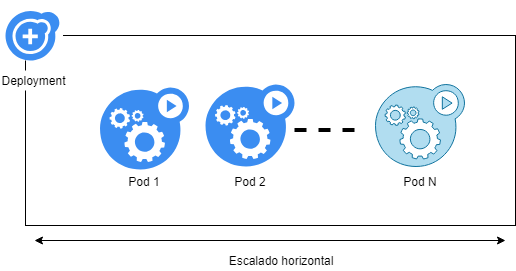

The diagram above was exported from draw.io. Its source (the exported page's mxGraphModel, read from the mxfile embedded in the PNG):
<mxGraphModel dx="754" dy="427" grid="1" gridSize="10" guides="1" tooltips="1" connect="1" arrows="1" fold="1" page="1" pageScale="1" pageWidth="827" pageHeight="1169" background="#ffffff" math="0" shadow="0">
  <root>
    <mxCell id="0" />
    <mxCell id="1" parent="0" />
    <mxCell id="KXkExTDbDBIyBRrhDXNA-12" value="" style="rounded=0;whiteSpace=wrap;html=1;fillColor=none;" vertex="1" parent="1">
      <mxGeometry x="190" y="145" width="490" height="190" as="geometry" />
    </mxCell>
    <mxCell id="KXkExTDbDBIyBRrhDXNA-2" value="" style="html=1;aspect=fixed;strokeColor=none;shadow=0;align=center;verticalAlign=top;fillColor=#3B8DF1;shape=mxgraph.gcp2.gear_load" vertex="1" parent="1">
      <mxGeometry x="370" y="194" width="89" height="82" as="geometry" />
    </mxCell>
    <mxCell id="KXkExTDbDBIyBRrhDXNA-5" value="Pod 1" style="text;html=1;strokeColor=none;fillColor=none;align=center;verticalAlign=middle;whiteSpace=wrap;rounded=0;" vertex="1" parent="1">
      <mxGeometry x="289" y="281" width="40" height="20" as="geometry" />
    </mxCell>
    <mxCell id="KXkExTDbDBIyBRrhDXNA-6" value="Deployment" style="text;html=1;strokeColor=none;fillColor=#ffffff;align=center;verticalAlign=middle;whiteSpace=wrap;rounded=0;" vertex="1" parent="1">
      <mxGeometry x="177.5" y="180" width="40" height="20" as="geometry" />
    </mxCell>
    <mxCell id="KXkExTDbDBIyBRrhDXNA-10" value="" style="rounded=0;whiteSpace=wrap;html=1;fillColor=#ffffff;strokeColor=none;" vertex="1" parent="1">
      <mxGeometry x="172.5" y="110" width="55" height="60" as="geometry" />
    </mxCell>
    <mxCell id="KXkExTDbDBIyBRrhDXNA-4" value="" style="html=1;aspect=fixed;strokeColor=none;shadow=0;align=center;verticalAlign=top;fillColor=#3B8DF1;shape=mxgraph.gcp2.replication_controller" vertex="1" parent="1">
      <mxGeometry x="170" y="120" width="55" height="50" as="geometry" />
    </mxCell>
    <mxCell id="KXkExTDbDBIyBRrhDXNA-13" value="" style="html=1;aspect=fixed;strokeColor=none;shadow=0;align=center;verticalAlign=top;fillColor=#3B8DF1;shape=mxgraph.gcp2.gear_load" vertex="1" parent="1">
      <mxGeometry x="264.5" y="197" width="89" height="82" as="geometry" />
    </mxCell>
    <mxCell id="KXkExTDbDBIyBRrhDXNA-14" value="Pod 2" style="text;html=1;strokeColor=none;fillColor=none;align=center;verticalAlign=middle;whiteSpace=wrap;rounded=0;" vertex="1" parent="1">
      <mxGeometry x="394.5" y="281" width="40" height="20" as="geometry" />
    </mxCell>
    <mxCell id="KXkExTDbDBIyBRrhDXNA-15" value="" style="endArrow=classic;startArrow=classic;html=1;" edge="1" parent="1">
      <mxGeometry width="50" height="50" relative="1" as="geometry">
        <mxPoint x="199" y="350" as="sourcePoint" />
        <mxPoint x="670" y="350" as="targetPoint" />
      </mxGeometry>
    </mxCell>
    <mxCell id="KXkExTDbDBIyBRrhDXNA-17" value="" style="endArrow=none;dashed=1;html=1;strokeWidth=4;" edge="1" parent="1">
      <mxGeometry width="50" height="50" relative="1" as="geometry">
        <mxPoint x="459" y="239.5" as="sourcePoint" />
        <mxPoint x="529" y="239.5" as="targetPoint" />
      </mxGeometry>
    </mxCell>
    <mxCell id="KXkExTDbDBIyBRrhDXNA-19" value="" style="html=1;aspect=fixed;strokeColor=#10739e;shadow=0;align=center;verticalAlign=top;fillColor=#b1ddf0;shape=mxgraph.gcp2.gear_load" vertex="1" parent="1">
      <mxGeometry x="540" y="194" width="89" height="82" as="geometry" />
    </mxCell>
    <mxCell id="KXkExTDbDBIyBRrhDXNA-20" value="Pod N" style="text;html=1;strokeColor=none;fillColor=none;align=center;verticalAlign=middle;whiteSpace=wrap;rounded=0;" vertex="1" parent="1">
      <mxGeometry x="564.5" y="281" width="40" height="20" as="geometry" />
    </mxCell>
    <mxCell id="KXkExTDbDBIyBRrhDXNA-21" value="Escalado horizontal" style="text;html=1;strokeColor=none;fillColor=none;align=center;verticalAlign=middle;whiteSpace=wrap;rounded=0;" vertex="1" parent="1">
      <mxGeometry x="330" y="360" width="231" height="20" as="geometry" />
    </mxCell>
  </root>
</mxGraphModel>